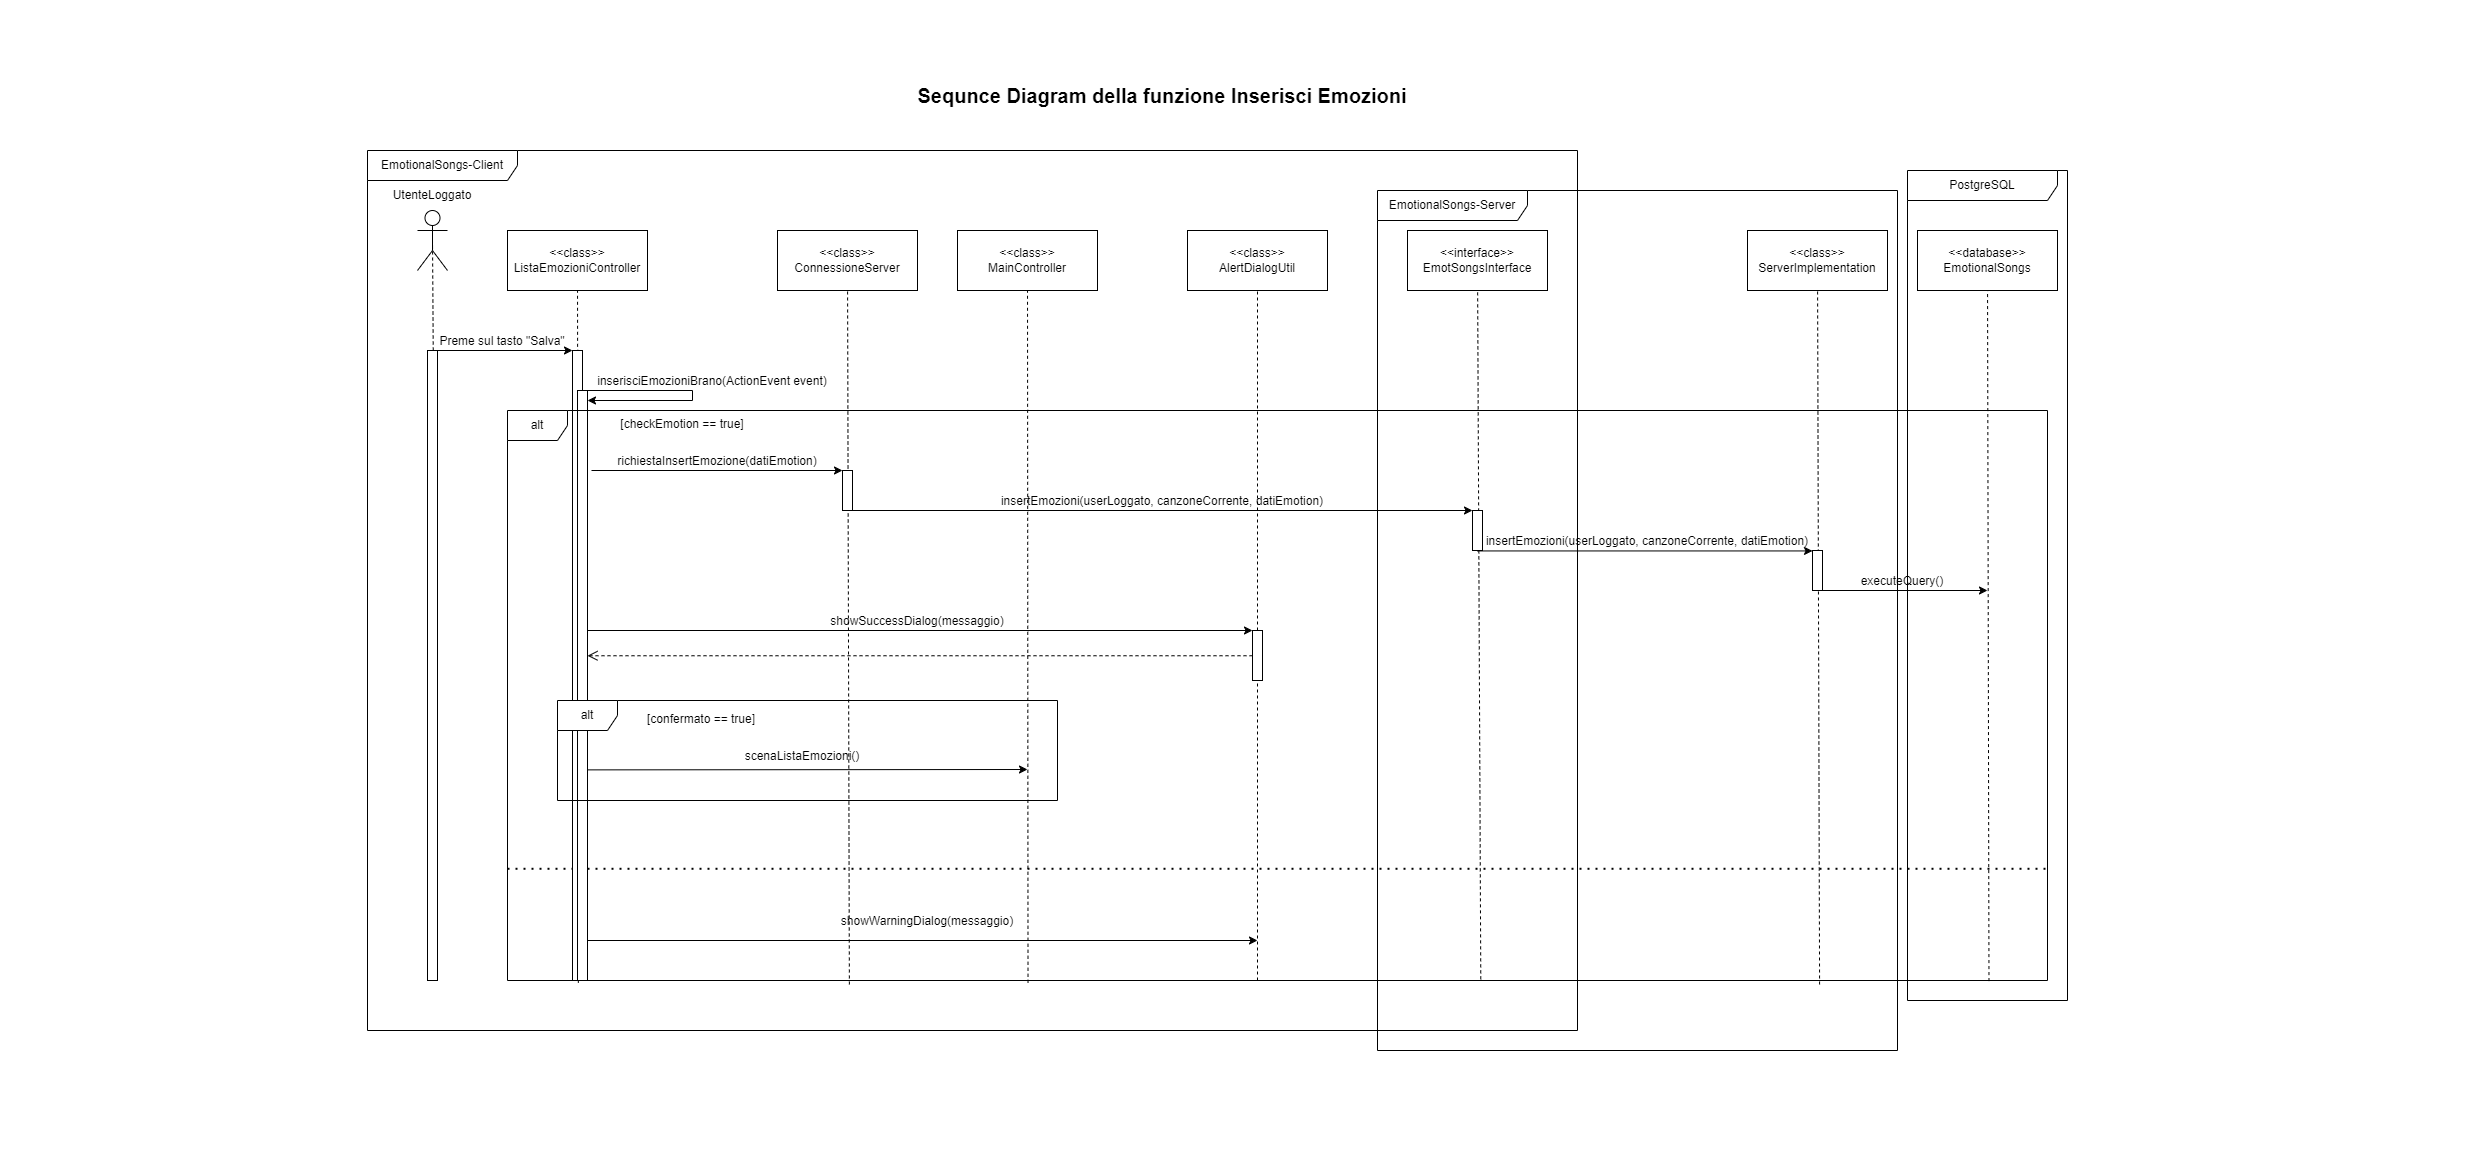

The diagram above was exported from draw.io. Its source (the exported page's mxGraphModel, read from the mxfile embedded in the PNG):
<mxGraphModel dx="916" dy="696" grid="1" gridSize="10" guides="1" tooltips="1" connect="1" arrows="1" fold="1" page="1" pageScale="1" pageWidth="827" pageHeight="1169" math="0" shadow="0">
  <root>
    <mxCell id="0" />
    <mxCell id="1" parent="0" />
    <mxCell id="79IgZwMtwtUEGiweKRqE-11" value="" style="shape=umlActor;verticalLabelPosition=bottom;verticalAlign=top;html=1;outlineConnect=0;" parent="1" vertex="1">
      <mxGeometry x="417" y="210" width="30" height="60" as="geometry" />
    </mxCell>
    <mxCell id="79IgZwMtwtUEGiweKRqE-15" value="" style="endArrow=none;dashed=1;html=1;rounded=0;entryX=0.5;entryY=0.5;entryDx=0;entryDy=0;entryPerimeter=0;exitX=1;exitY=1;exitDx=0;exitDy=0;exitPerimeter=0;" parent="1" source="W93b4vbYmZsiEzofStEX-1" target="79IgZwMtwtUEGiweKRqE-11" edge="1">
      <mxGeometry width="50" height="50" relative="1" as="geometry">
        <mxPoint x="432" y="1300" as="sourcePoint" />
        <mxPoint x="717" y="200" as="targetPoint" />
      </mxGeometry>
    </mxCell>
    <mxCell id="82tikCnBNEHM57MoCKEt-4" value="&amp;lt;&amp;lt;class&amp;gt;&amp;gt;&lt;br&gt;ListaEmozioniController" style="rounded=0;whiteSpace=wrap;html=1;" parent="1" vertex="1">
      <mxGeometry x="507" y="230" width="140" height="60" as="geometry" />
    </mxCell>
    <mxCell id="82tikCnBNEHM57MoCKEt-5" value="" style="endArrow=none;dashed=1;html=1;rounded=0;exitX=0.046;exitY=1.004;exitDx=0;exitDy=0;exitPerimeter=0;" parent="1" source="82tikCnBNEHM57MoCKEt-13" target="82tikCnBNEHM57MoCKEt-4" edge="1">
      <mxGeometry width="50" height="50" relative="1" as="geometry">
        <mxPoint x="577" y="1300" as="sourcePoint" />
        <mxPoint x="567" y="310" as="targetPoint" />
      </mxGeometry>
    </mxCell>
    <mxCell id="82tikCnBNEHM57MoCKEt-7" value="" style="endArrow=classic;html=1;rounded=0;" parent="1" target="W93b4vbYmZsiEzofStEX-2" edge="1">
      <mxGeometry width="50" height="50" relative="1" as="geometry">
        <mxPoint x="437" y="350" as="sourcePoint" />
        <mxPoint x="567" y="350" as="targetPoint" />
      </mxGeometry>
    </mxCell>
    <mxCell id="82tikCnBNEHM57MoCKEt-8" value="Preme sul tasto &quot;Salva&quot;" style="text;html=1;strokeColor=none;fillColor=none;align=center;verticalAlign=bottom;whiteSpace=wrap;rounded=0;" parent="1" vertex="1">
      <mxGeometry x="437" y="320" width="130" height="30" as="geometry" />
    </mxCell>
    <mxCell id="82tikCnBNEHM57MoCKEt-11" value="" style="endArrow=classic;html=1;rounded=0;" parent="1" target="W93b4vbYmZsiEzofStEX-3" edge="1">
      <mxGeometry width="50" height="50" relative="1" as="geometry">
        <mxPoint x="582" y="390" as="sourcePoint" />
        <mxPoint x="582" y="400" as="targetPoint" />
        <Array as="points">
          <mxPoint x="692" y="390" />
          <mxPoint x="692" y="400" />
        </Array>
      </mxGeometry>
    </mxCell>
    <mxCell id="82tikCnBNEHM57MoCKEt-12" value="inserisciEmozioniBrano(ActionEvent event)" style="text;html=1;strokeColor=none;fillColor=none;align=center;verticalAlign=bottom;whiteSpace=wrap;rounded=0;" parent="1" vertex="1">
      <mxGeometry x="577" y="360" width="270" height="30" as="geometry" />
    </mxCell>
    <mxCell id="82tikCnBNEHM57MoCKEt-15" value="[checkEmotion == true]" style="text;html=1;strokeColor=none;fillColor=none;align=center;verticalAlign=top;whiteSpace=wrap;rounded=0;" parent="1" vertex="1">
      <mxGeometry x="617" y="410" width="130" height="30" as="geometry" />
    </mxCell>
    <mxCell id="82tikCnBNEHM57MoCKEt-16" value="&amp;lt;&amp;lt;class&amp;gt;&amp;gt;&lt;br&gt;ConnessioneServer" style="rounded=0;whiteSpace=wrap;html=1;" parent="1" vertex="1">
      <mxGeometry x="777" y="230" width="140" height="60" as="geometry" />
    </mxCell>
    <mxCell id="82tikCnBNEHM57MoCKEt-17" value="" style="endArrow=none;dashed=1;html=1;rounded=0;exitX=0.222;exitY=1.007;exitDx=0;exitDy=0;exitPerimeter=0;" parent="1" source="82tikCnBNEHM57MoCKEt-13" target="82tikCnBNEHM57MoCKEt-16" edge="1">
      <mxGeometry width="50" height="50" relative="1" as="geometry">
        <mxPoint x="847" y="1300" as="sourcePoint" />
        <mxPoint x="837" y="310" as="targetPoint" />
      </mxGeometry>
    </mxCell>
    <mxCell id="82tikCnBNEHM57MoCKEt-18" value="" style="endArrow=classic;html=1;rounded=0;" parent="1" target="W93b4vbYmZsiEzofStEX-5" edge="1">
      <mxGeometry width="50" height="50" relative="1" as="geometry">
        <mxPoint x="591" y="470" as="sourcePoint" />
        <mxPoint x="811" y="470" as="targetPoint" />
      </mxGeometry>
    </mxCell>
    <mxCell id="82tikCnBNEHM57MoCKEt-19" value="richiestaInsertEmozione(datiEmotion)" style="text;html=1;strokeColor=none;fillColor=none;align=center;verticalAlign=bottom;whiteSpace=wrap;rounded=0;" parent="1" vertex="1">
      <mxGeometry x="587" y="440" width="260" height="30" as="geometry" />
    </mxCell>
    <mxCell id="82tikCnBNEHM57MoCKEt-20" value="&amp;lt;&amp;lt;interface&amp;gt;&amp;gt;&lt;br&gt;EmotSongsInterface" style="rounded=0;whiteSpace=wrap;html=1;" parent="1" vertex="1">
      <mxGeometry x="1407" y="230" width="140" height="60" as="geometry" />
    </mxCell>
    <mxCell id="82tikCnBNEHM57MoCKEt-21" value="" style="endArrow=none;dashed=1;html=1;rounded=0;exitX=0.632;exitY=0.998;exitDx=0;exitDy=0;exitPerimeter=0;" parent="1" source="82tikCnBNEHM57MoCKEt-13" target="82tikCnBNEHM57MoCKEt-20" edge="1">
      <mxGeometry width="50" height="50" relative="1" as="geometry">
        <mxPoint x="1477" y="1300" as="sourcePoint" />
        <mxPoint x="1467" y="310" as="targetPoint" />
      </mxGeometry>
    </mxCell>
    <mxCell id="82tikCnBNEHM57MoCKEt-22" value="&amp;lt;&amp;lt;class&amp;gt;&amp;gt;&lt;br&gt;ServerImplementation" style="rounded=0;whiteSpace=wrap;html=1;" parent="1" vertex="1">
      <mxGeometry x="1747" y="230" width="140" height="60" as="geometry" />
    </mxCell>
    <mxCell id="82tikCnBNEHM57MoCKEt-23" value="" style="endArrow=none;dashed=1;html=1;rounded=0;exitX=0.852;exitY=1.007;exitDx=0;exitDy=0;exitPerimeter=0;" parent="1" source="82tikCnBNEHM57MoCKEt-13" target="82tikCnBNEHM57MoCKEt-22" edge="1">
      <mxGeometry width="50" height="50" relative="1" as="geometry">
        <mxPoint x="1817" y="1300" as="sourcePoint" />
        <mxPoint x="1807" y="310" as="targetPoint" />
      </mxGeometry>
    </mxCell>
    <mxCell id="82tikCnBNEHM57MoCKEt-25" value="" style="endArrow=classic;html=1;rounded=0;" parent="1" target="W93b4vbYmZsiEzofStEX-6" edge="1">
      <mxGeometry width="50" height="50" relative="1" as="geometry">
        <mxPoint x="847" y="510" as="sourcePoint" />
        <mxPoint x="1447" y="510" as="targetPoint" />
      </mxGeometry>
    </mxCell>
    <mxCell id="82tikCnBNEHM57MoCKEt-26" value="insertEmozioni(userLoggato, canzoneCorrente, datiEmotion)" style="text;html=1;strokeColor=none;fillColor=none;align=center;verticalAlign=bottom;whiteSpace=wrap;rounded=0;" parent="1" vertex="1">
      <mxGeometry x="847" y="480" width="630" height="30" as="geometry" />
    </mxCell>
    <mxCell id="82tikCnBNEHM57MoCKEt-29" value="" style="endArrow=classic;html=1;rounded=0;" parent="1" target="W93b4vbYmZsiEzofStEX-9" edge="1">
      <mxGeometry width="50" height="50" relative="1" as="geometry">
        <mxPoint x="1477" y="550.44" as="sourcePoint" />
        <mxPoint x="1797" y="550" as="targetPoint" />
      </mxGeometry>
    </mxCell>
    <mxCell id="82tikCnBNEHM57MoCKEt-30" value="insertEmozioni(userLoggato, canzoneCorrente, datiEmotion)" style="text;html=1;strokeColor=none;fillColor=none;align=center;verticalAlign=bottom;whiteSpace=wrap;rounded=0;" parent="1" vertex="1">
      <mxGeometry x="1477" y="520" width="340" height="30" as="geometry" />
    </mxCell>
    <mxCell id="82tikCnBNEHM57MoCKEt-31" value="&amp;lt;&amp;lt;database&amp;gt;&amp;gt;&lt;br&gt;EmotionalSongs" style="rounded=0;whiteSpace=wrap;html=1;" parent="1" vertex="1">
      <mxGeometry x="1917" y="230" width="140" height="60" as="geometry" />
    </mxCell>
    <mxCell id="82tikCnBNEHM57MoCKEt-32" value="" style="endArrow=none;dashed=1;html=1;rounded=0;exitX=0.962;exitY=1.001;exitDx=0;exitDy=0;exitPerimeter=0;" parent="1" source="82tikCnBNEHM57MoCKEt-13" target="82tikCnBNEHM57MoCKEt-31" edge="1">
      <mxGeometry width="50" height="50" relative="1" as="geometry">
        <mxPoint x="1987" y="1300" as="sourcePoint" />
        <mxPoint x="1977" y="310" as="targetPoint" />
      </mxGeometry>
    </mxCell>
    <mxCell id="82tikCnBNEHM57MoCKEt-33" value="" style="endArrow=classic;html=1;rounded=0;" parent="1" edge="1">
      <mxGeometry width="50" height="50" relative="1" as="geometry">
        <mxPoint x="1812" y="590" as="sourcePoint" />
        <mxPoint x="1987" y="590" as="targetPoint" />
      </mxGeometry>
    </mxCell>
    <mxCell id="82tikCnBNEHM57MoCKEt-34" value="executeQuery()" style="text;html=1;strokeColor=none;fillColor=none;align=center;verticalAlign=bottom;whiteSpace=wrap;rounded=0;" parent="1" vertex="1">
      <mxGeometry x="1817" y="560" width="170" height="30" as="geometry" />
    </mxCell>
    <mxCell id="82tikCnBNEHM57MoCKEt-35" value="&amp;lt;&amp;lt;class&amp;gt;&amp;gt;&lt;br&gt;AlertDialogUtil" style="rounded=0;whiteSpace=wrap;html=1;" parent="1" vertex="1">
      <mxGeometry x="1187" y="230" width="140" height="60" as="geometry" />
    </mxCell>
    <mxCell id="82tikCnBNEHM57MoCKEt-36" value="" style="endArrow=none;dashed=1;html=1;rounded=0;" parent="1" source="W93b4vbYmZsiEzofStEX-7" target="82tikCnBNEHM57MoCKEt-35" edge="1">
      <mxGeometry width="50" height="50" relative="1" as="geometry">
        <mxPoint x="1257" y="1300" as="sourcePoint" />
        <mxPoint x="1247" y="310" as="targetPoint" />
      </mxGeometry>
    </mxCell>
    <mxCell id="82tikCnBNEHM57MoCKEt-39" value="" style="html=1;verticalAlign=bottom;endArrow=open;dashed=1;endSize=8;edgeStyle=elbowEdgeStyle;elbow=vertical;curved=0;rounded=0;" parent="1" source="W93b4vbYmZsiEzofStEX-7" target="W93b4vbYmZsiEzofStEX-3" edge="1">
      <mxGeometry relative="1" as="geometry">
        <mxPoint x="1237" y="680" as="sourcePoint" />
        <mxPoint x="627" y="680" as="targetPoint" />
      </mxGeometry>
    </mxCell>
    <mxCell id="82tikCnBNEHM57MoCKEt-41" value="[confermato == true]" style="text;html=1;strokeColor=none;fillColor=none;align=center;verticalAlign=top;whiteSpace=wrap;rounded=0;" parent="1" vertex="1">
      <mxGeometry x="636" y="705" width="130" height="30" as="geometry" />
    </mxCell>
    <mxCell id="82tikCnBNEHM57MoCKEt-44" value="" style="endArrow=classic;html=1;rounded=0;" parent="1" target="W93b4vbYmZsiEzofStEX-7" edge="1">
      <mxGeometry width="50" height="50" relative="1" as="geometry">
        <mxPoint x="587" y="630" as="sourcePoint" />
        <mxPoint x="1027" y="630" as="targetPoint" />
      </mxGeometry>
    </mxCell>
    <mxCell id="82tikCnBNEHM57MoCKEt-45" value="showSuccessDialog(messaggio)" style="text;html=1;strokeColor=none;fillColor=none;align=center;verticalAlign=bottom;whiteSpace=wrap;rounded=0;" parent="1" vertex="1">
      <mxGeometry x="577" y="600" width="680" height="30" as="geometry" />
    </mxCell>
    <mxCell id="82tikCnBNEHM57MoCKEt-46" value="&amp;lt;&amp;lt;class&amp;gt;&amp;gt;&lt;br&gt;MainController" style="rounded=0;whiteSpace=wrap;html=1;" parent="1" vertex="1">
      <mxGeometry x="957" y="230" width="140" height="60" as="geometry" />
    </mxCell>
    <mxCell id="82tikCnBNEHM57MoCKEt-47" value="" style="endArrow=none;dashed=1;html=1;rounded=0;exitX=0.338;exitY=1.004;exitDx=0;exitDy=0;exitPerimeter=0;" parent="1" source="82tikCnBNEHM57MoCKEt-13" target="82tikCnBNEHM57MoCKEt-46" edge="1">
      <mxGeometry width="50" height="50" relative="1" as="geometry">
        <mxPoint x="1027" y="1300" as="sourcePoint" />
        <mxPoint x="1017" y="310" as="targetPoint" />
      </mxGeometry>
    </mxCell>
    <mxCell id="82tikCnBNEHM57MoCKEt-48" value="" style="endArrow=classic;html=1;rounded=0;" parent="1" edge="1">
      <mxGeometry width="50" height="50" relative="1" as="geometry">
        <mxPoint x="582" y="769.38" as="sourcePoint" />
        <mxPoint x="1027" y="769" as="targetPoint" />
      </mxGeometry>
    </mxCell>
    <mxCell id="82tikCnBNEHM57MoCKEt-49" value="scenaListaEmozioni()" style="text;html=1;strokeColor=none;fillColor=none;align=center;verticalAlign=bottom;whiteSpace=wrap;rounded=0;" parent="1" vertex="1">
      <mxGeometry x="577" y="735" width="450" height="30" as="geometry" />
    </mxCell>
    <mxCell id="82tikCnBNEHM57MoCKEt-50" value="" style="endArrow=none;dashed=1;html=1;dashPattern=1 3;strokeWidth=2;rounded=0;exitX=0;exitY=0.804;exitDx=0;exitDy=0;exitPerimeter=0;entryX=1;entryY=0.804;entryDx=0;entryDy=0;entryPerimeter=0;" parent="1" source="82tikCnBNEHM57MoCKEt-13" target="82tikCnBNEHM57MoCKEt-13" edge="1">
      <mxGeometry width="50" height="50" relative="1" as="geometry">
        <mxPoint x="1057" y="770" as="sourcePoint" />
        <mxPoint x="1107" y="720" as="targetPoint" />
      </mxGeometry>
    </mxCell>
    <mxCell id="82tikCnBNEHM57MoCKEt-51" value="" style="endArrow=classic;html=1;rounded=0;" parent="1" source="W93b4vbYmZsiEzofStEX-3" edge="1">
      <mxGeometry width="50" height="50" relative="1" as="geometry">
        <mxPoint x="617" y="940.56" as="sourcePoint" />
        <mxPoint x="1257" y="940" as="targetPoint" />
      </mxGeometry>
    </mxCell>
    <mxCell id="82tikCnBNEHM57MoCKEt-52" value="showWarningDialog(messaggio)" style="text;html=1;strokeColor=none;fillColor=none;align=center;verticalAlign=bottom;whiteSpace=wrap;rounded=0;" parent="1" vertex="1">
      <mxGeometry x="757" y="900" width="340" height="30" as="geometry" />
    </mxCell>
    <mxCell id="W93b4vbYmZsiEzofStEX-1" value="" style="html=1;points=[];perimeter=orthogonalPerimeter;outlineConnect=0;targetShapes=umlLifeline;portConstraint=eastwest;newEdgeStyle={&quot;edgeStyle&quot;:&quot;elbowEdgeStyle&quot;,&quot;elbow&quot;:&quot;vertical&quot;,&quot;curved&quot;:0,&quot;rounded&quot;:0};" parent="1" vertex="1">
      <mxGeometry x="427" y="350" width="10" height="630" as="geometry" />
    </mxCell>
    <mxCell id="W93b4vbYmZsiEzofStEX-2" value="" style="html=1;points=[];perimeter=orthogonalPerimeter;outlineConnect=0;targetShapes=umlLifeline;portConstraint=eastwest;newEdgeStyle={&quot;edgeStyle&quot;:&quot;elbowEdgeStyle&quot;,&quot;elbow&quot;:&quot;vertical&quot;,&quot;curved&quot;:0,&quot;rounded&quot;:0};" parent="1" vertex="1">
      <mxGeometry x="572" y="350" width="10" height="630" as="geometry" />
    </mxCell>
    <mxCell id="W93b4vbYmZsiEzofStEX-3" value="" style="html=1;points=[];perimeter=orthogonalPerimeter;outlineConnect=0;targetShapes=umlLifeline;portConstraint=eastwest;newEdgeStyle={&quot;edgeStyle&quot;:&quot;elbowEdgeStyle&quot;,&quot;elbow&quot;:&quot;vertical&quot;,&quot;curved&quot;:0,&quot;rounded&quot;:0};" parent="1" vertex="1">
      <mxGeometry x="577" y="390" width="10" height="590" as="geometry" />
    </mxCell>
    <mxCell id="82tikCnBNEHM57MoCKEt-40" value="alt" style="shape=umlFrame;whiteSpace=wrap;html=1;pointerEvents=0;" parent="1" vertex="1">
      <mxGeometry x="557" y="700" width="500" height="100" as="geometry" />
    </mxCell>
    <mxCell id="82tikCnBNEHM57MoCKEt-13" value="alt" style="shape=umlFrame;whiteSpace=wrap;html=1;pointerEvents=0;" parent="1" vertex="1">
      <mxGeometry x="507" y="410" width="1540" height="570" as="geometry" />
    </mxCell>
    <mxCell id="W93b4vbYmZsiEzofStEX-5" value="" style="html=1;points=[];perimeter=orthogonalPerimeter;outlineConnect=0;targetShapes=umlLifeline;portConstraint=eastwest;newEdgeStyle={&quot;edgeStyle&quot;:&quot;elbowEdgeStyle&quot;,&quot;elbow&quot;:&quot;vertical&quot;,&quot;curved&quot;:0,&quot;rounded&quot;:0};" parent="1" vertex="1">
      <mxGeometry x="842" y="470" width="10" height="40" as="geometry" />
    </mxCell>
    <mxCell id="W93b4vbYmZsiEzofStEX-6" value="" style="html=1;points=[];perimeter=orthogonalPerimeter;outlineConnect=0;targetShapes=umlLifeline;portConstraint=eastwest;newEdgeStyle={&quot;edgeStyle&quot;:&quot;elbowEdgeStyle&quot;,&quot;elbow&quot;:&quot;vertical&quot;,&quot;curved&quot;:0,&quot;rounded&quot;:0};" parent="1" vertex="1">
      <mxGeometry x="1472" y="510" width="10" height="40" as="geometry" />
    </mxCell>
    <mxCell id="W93b4vbYmZsiEzofStEX-8" value="" style="endArrow=none;dashed=1;html=1;rounded=0;" parent="1" target="W93b4vbYmZsiEzofStEX-7" edge="1">
      <mxGeometry width="50" height="50" relative="1" as="geometry">
        <mxPoint x="1257" y="980" as="sourcePoint" />
        <mxPoint x="1257" y="290" as="targetPoint" />
      </mxGeometry>
    </mxCell>
    <mxCell id="W93b4vbYmZsiEzofStEX-7" value="" style="html=1;points=[];perimeter=orthogonalPerimeter;outlineConnect=0;targetShapes=umlLifeline;portConstraint=eastwest;newEdgeStyle={&quot;edgeStyle&quot;:&quot;elbowEdgeStyle&quot;,&quot;elbow&quot;:&quot;vertical&quot;,&quot;curved&quot;:0,&quot;rounded&quot;:0};" parent="1" vertex="1">
      <mxGeometry x="1252" y="630" width="10" height="50" as="geometry" />
    </mxCell>
    <mxCell id="W93b4vbYmZsiEzofStEX-9" value="" style="html=1;points=[];perimeter=orthogonalPerimeter;outlineConnect=0;targetShapes=umlLifeline;portConstraint=eastwest;newEdgeStyle={&quot;edgeStyle&quot;:&quot;elbowEdgeStyle&quot;,&quot;elbow&quot;:&quot;vertical&quot;,&quot;curved&quot;:0,&quot;rounded&quot;:0};" parent="1" vertex="1">
      <mxGeometry x="1812" y="550" width="10" height="40" as="geometry" />
    </mxCell>
    <mxCell id="W93b4vbYmZsiEzofStEX-10" value="EmotionalSongs-Client" style="shape=umlFrame;whiteSpace=wrap;html=1;pointerEvents=0;width=150;height=30;" parent="1" vertex="1">
      <mxGeometry x="367" y="150" width="1210" height="880" as="geometry" />
    </mxCell>
    <mxCell id="W93b4vbYmZsiEzofStEX-11" value="EmotionalSongs-Server" style="shape=umlFrame;whiteSpace=wrap;html=1;pointerEvents=0;width=150;height=30;" parent="1" vertex="1">
      <mxGeometry x="1377" y="190" width="520" height="860" as="geometry" />
    </mxCell>
    <mxCell id="W93b4vbYmZsiEzofStEX-12" value="PostgreSQL" style="shape=umlFrame;whiteSpace=wrap;html=1;pointerEvents=0;width=150;height=30;" parent="1" vertex="1">
      <mxGeometry x="1907" y="170" width="160" height="830" as="geometry" />
    </mxCell>
    <mxCell id="yQKbLZJSa8-K0J9KJXlm-1" value="UtenteLoggato" style="text;html=1;strokeColor=none;fillColor=none;align=center;verticalAlign=middle;whiteSpace=wrap;rounded=0;" parent="1" vertex="1">
      <mxGeometry x="402" y="180" width="60" height="30" as="geometry" />
    </mxCell>
    <mxCell id="12QuF8OkBmOm-SeYC4Wr-1" value="&lt;b&gt;&lt;font style=&quot;font-size: 20px;&quot;&gt;Sequnce Diagram della funzione Inserisci Emozioni&lt;/font&gt;&lt;/b&gt;" style="text;html=1;strokeColor=none;fillColor=none;align=center;verticalAlign=middle;whiteSpace=wrap;rounded=0;" vertex="1" parent="1">
      <mxGeometry x="882" y="80" width="560" height="30" as="geometry" />
    </mxCell>
  </root>
</mxGraphModel>